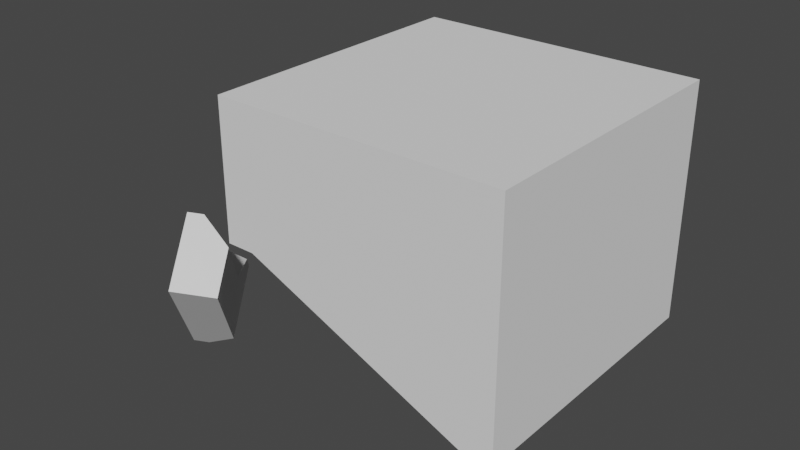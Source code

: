 # Source: Spider_Helmet.blend  (saved by Blender 3.3.6; exported with 4.5.12 LTS)
import bpy
from mathutils import Matrix  # noqa: F401  (used for matrix-valued properties, if any)

bpy.ops.wm.read_factory_settings(use_empty=True)
scene = bpy.context.scene
scene.name = 'Scene'

# ---- collections
col_collection = bpy.data.collections.new('Collection'); scene.collection.children.link(col_collection)

# ---- world
world_world = bpy.data.worlds.new('World'); scene.world = world_world
world_world.use_nodes = True; world_world.node_tree.nodes.clear()
_N = world_world.node_tree.nodes; _L = world_world.node_tree.links
n0 = _N.new('ShaderNodeOutputWorld'); n0.name = 'World Output'; n0.location = (300, 300)
n1 = _N.new('ShaderNodeBackground'); n1.name = 'Background'; n1.location = (10, 300)
n1.inputs[0].default_value = (0.05088, 0.05088, 0.05088, 1.0)
_L.new(n1.outputs[0], n0.inputs[0])
n0.is_active_output = True
world_world.color = (0.05088, 0.05088, 0.05088)
world_world.use_sun_shadow = False
world_world.sun_shadow_jitter_overblur = 0.0

# ---- meshes
me_cube_010 = bpy.data.meshes.new('Cube.010')
me_cube_010.from_pydata([(-1.159, -1.26, -0.294), (-1.426, -0.9614, -0.7589), (-1.446, -1.457, -0.2554), (-1.674, -1.046, 0.1396), (-1.941, -0.7473, -0.3253), (-2.203, -0.4553, -0.7797), (-1.974, -0.866, -1.175), (-1.713, -1.158, -0.7203), (-1.303, -1.0, -0.0441), (-1.572, -0.976, 0.1259), (-1.839, -0.6773, -0.339), (-1.571, -0.7015, -0.509), (-1.753, -0.441, -0.5347), (-1.817, -0.3684, -0.6476), (-2.1, -0.3854, -0.7935), (-1.872, -0.7961, -1.189), (-1.589, -0.7792, -1.043)], [], [(9, 10, 4, 3), (10, 12, 13, 14, 5, 4), (2, 3, 4, 7), (7, 4, 5, 6), (1, 0, 2, 7), (15, 16, 1, 7, 6), (0, 1, 11, 8), (1, 16, 13, 12, 11), (14, 15, 6, 5), (10, 11, 12), (8, 11, 10, 9), (13, 16, 15, 14), (0, 8, 9, 3, 2)])
_uv = me_cube_010.uv_layers.new(name='UVMap')
_uv.uv.foreach_set('vector', [0.625, 0.0, 0.625, 0.25, 0.625, 0.25, 0.625, 0.0, 0.625, 0.25, 0.625, 0.25, 0.625, 0.25, 0.625, 0.25, 0.625, 0.25, 0.625, 0.25, 0.375, 0.0, 0.625, 0.0, 0.625, 0.25, 0.375, 0.25, 0.375, 0.25, 0.625, 0.25, 0.625, 0.25, 0.375, 0.25, 0.375, 0.25, 0.375, 0.0, 0.375, 0.0, 0.375, 0.25, 0.375, 0.25, 0.375, 0.25, 0.375, 0.25, 0.375, 0.25, 0.375, 0.25, 0.375, 0.0, 0.375, 0.25, 0.5332, 0.25, 0.5332, 0.0, 0.375, 0.25, 0.375, 0.25, 0.625, 0.25, 0.625, 0.25, 0.5332, 0.25, 0.625, 0.25, 0.375, 0.25, 0.375, 0.25, 0.625, 0.25, 0.625, 0.25, 0.625, 0.25, 0.625, 0.25, 0.5332, 0.0, 0.5332, 0.25, 0.625, 0.25, 0.625, 0.0, 0.625, 0.25, 0.375, 0.25, 0.375, 0.25, 0.625, 0.25, 0.375, 0.0, 0.5332, 0.0, 0.625, 0.0, 0.625, 0.0, 0.375, 0.0])
me_cube_010.update()
me_cube_011 = bpy.data.meshes.new('Cube.011')
me_cube_011.from_pydata([(-1.432, 0.9554, -0.7726), (-1.165, 1.254, -0.3076), (-1.452, 1.451, -0.269), (-1.719, 1.152, -0.7339), (-1.68, 1.04, 0.126), (-1.98, 0.8601, -1.188), (-2.208, 0.4494, -0.7934), (-1.947, 0.7413, -0.3389), (-1.578, 0.97, 0.1123), (-1.309, 0.9942, -0.05773), (-1.576, 0.6956, -0.5227), (-1.845, 0.6714, -0.3527), (-1.758, 0.435, -0.5483), (-1.595, 0.7732, -1.056), (-1.878, 0.7901, -1.202), (-2.106, 0.3794, -0.8071), (-1.823, 0.3625, -0.6612)], [], [(11, 8, 4, 7), (14, 15, 6, 5), (3, 7, 4, 2), (7, 3, 5, 6), (0, 1, 9, 10), (0, 13, 14, 5, 3), (1, 0, 3, 2), (15, 16, 12, 11, 7, 6), (10, 12, 16, 13, 0), (10, 11, 12), (13, 16, 15, 14), (10, 9, 8, 11), (8, 9, 1, 2, 4)])
_uv = me_cube_011.uv_layers.new(name='UVMap')
_uv.uv.foreach_set('vector', [0.625, 0.0, 0.625, 0.25, 0.625, 0.25, 0.625, 0.0, 0.375, 0.0, 0.625, 0.0, 0.625, 0.0, 0.375, 0.0, 0.375, 0.0, 0.625, 0.0, 0.625, 0.25, 0.375, 0.25, 0.625, 0.0, 0.375, 0.0, 0.375, 0.0, 0.625, 0.0, 0.375, 0.0, 0.375, 0.25, 0.5332, 0.25, 0.5332, 0.0, 0.375, 0.0, 0.375, 0.0, 0.375, 0.0, 0.375, 0.0, 0.375, 0.0, 0.375, 0.25, 0.375, 0.0, 0.375, 0.0, 0.375, 0.25, 0.625, 0.0, 0.625, 0.0, 0.625, 0.0, 0.625, 0.0, 0.625, 0.0, 0.625, 0.0, 0.5332, 0.0, 0.625, 0.0, 0.625, 0.0, 0.375, 0.0, 0.375, 0.0, 0.5332, 0.0, 0.625, 0.0, 0.625, 0.0, 0.375, 0.0, 0.625, 0.0, 0.625, 0.0, 0.375, 0.0, 0.5332, 0.0, 0.5332, 0.25, 0.625, 0.25, 0.625, 0.0, 0.625, 0.25, 0.5332, 0.25, 0.375, 0.25, 0.375, 0.25, 0.625, 0.25])
me_cube_011.update()
me_cube_007 = bpy.data.meshes.new('Cube.007')
me_cube_007.from_pydata([(-1.133, -1.133, 0.9932), (-1.133, -1.133, 1.193), (-1.133, 1.133, 0.9932), (-1.133, 1.133, 1.193), (1.133, -1.133, 0.9932), (1.133, -1.133, 1.193), (1.133, 1.133, 0.9932), (1.133, 1.133, 1.193), (-1.133, 0.9063, 0.9932), (-1.133, 0.3398, 0.9932), (-1.133, -0.3398, 0.9932), (-1.133, -0.9063, 0.9932), (-1.133, -0.9063, 1.193), (-1.133, -0.3398, 1.193), (-1.133, 0.3398, 1.193), (-1.133, 0.9063, 1.193), (1.133, -0.9063, 0.9932), (1.133, -0.3398, 0.9932), (1.133, 0.3398, 0.9932), (1.133, 0.9063, 0.9932), (1.133, 0.9063, 1.193), (1.133, 0.3398, 1.193), (1.133, -0.3398, 1.193), (1.133, -0.9063, 1.193), (0.9063, 1.133, 0.9932), (-0.9063, 1.133, 0.9932), (-0.9063, 1.133, 1.193), (0.9063, 1.133, 1.193), (-0.9063, -1.133, 0.9932), (0.9063, -1.133, 0.9932), (0.9063, -1.133, 1.193), (-0.9063, -1.133, 1.193), (-0.9063, 0.9063, 1.193), (0.9063, 0.9063, 1.193), (-0.9063, 0.3398, 1.193), (0.9063, 0.3398, 1.193), (-0.9063, -0.3398, 1.193), (0.9063, -0.3398, 1.193), (-0.9063, -0.9063, 1.193), (0.9063, -0.9063, 1.193), (0.9063, 0.9063, 0.9932), (-0.9063, 0.9063, 0.9932), (0.9063, 0.3398, 0.9932), (-0.9063, 0.3398, 0.9932), (0.9063, -0.3398, 0.9932), (-0.9063, -0.3398, 0.9932), (0.9063, -0.9063, 0.9932), (-0.9063, -0.9063, 0.9932), (-1.133, 0.3398, 0.6983), (-1.133, -0.3398, 0.6983), (-0.9063, 0.3398, 0.6983), (-0.9063, -0.3398, 0.6983), (-1.133, -0.9063, 0.9932), (-1.133, -1.133, 0.9932), (-0.9063, 1.133, 0.9932), (-1.133, 1.133, 0.9932), (1.133, 0.9063, 0.9932), (1.133, 1.133, 0.9932), (0.9063, -1.133, 0.9932), (1.133, -1.133, 0.9932), (-1.133, 0.9063, 0.9932), (1.133, -0.9063, 0.9932), (1.133, -0.3398, 0.9932), (1.133, 0.3398, 0.9932), (-0.9063, 0.9063, 0.9932), (-0.9063, -0.9063, 0.9932), (0.9063, 1.133, 0.9932), (-0.9063, -1.133, 0.9932), (0.9063, 0.9063, 0.9932), (0.9063, 0.3398, 0.9932), (0.9063, -0.3398, 0.9932), (0.9063, -0.9063, 0.9932), (-1.133, 0.3398, 0.6983), (-1.133, -0.3398, 0.6983), (-0.9063, 0.3398, 0.6983), (-0.9063, -0.3398, 0.6983), (-1.133, -0.9063, 0.1037), (-1.133, -1.133, 0.1037), (-0.9063, 1.133, 0.1037), (-1.133, 1.133, 0.1037), (1.133, 0.9063, -0.6786), (1.133, 1.133, -0.6786), (0.9063, -1.133, -0.6786), (1.133, -1.133, -0.6786), (-1.133, 0.9063, 0.1037), (1.133, -0.9063, -0.6786), (1.133, -0.3398, -0.6786), (1.133, 0.3398, -0.6786), (-0.9063, 0.9063, 0.1037), (-0.9063, -0.9063, 0.1037), (0.9063, 1.133, -0.6786), (-0.9063, -1.133, 0.1037), (0.9063, 0.9063, -0.6786), (0.9063, 0.3398, -0.6786), (0.9063, -0.3398, -0.6786), (0.9063, -0.9063, -0.6786)], [], [(8, 15, 3, 2), (24, 27, 7, 6), (16, 23, 5, 4), (28, 31, 1, 0), (2, 25, 54, 55), (38, 12, 1, 31), (26, 3, 15, 32), (32, 15, 14, 34), (34, 14, 13, 36), (36, 13, 12, 38), (28, 0, 53, 67), (49, 48, 72, 73), (4, 29, 58, 59), (41, 8, 60, 64), (6, 7, 20, 19), (19, 20, 21, 18), (18, 21, 22, 17), (17, 22, 23, 16), (0, 1, 12, 11), (11, 12, 13, 10), (10, 13, 14, 9), (9, 14, 15, 8), (10, 45, 47, 11), (45, 44, 46, 47), (10, 9, 48, 49), (43, 42, 44, 45), (8, 41, 43, 9), (41, 40, 42, 43), (46, 44, 70, 71), (40, 41, 64, 68), (22, 37, 39, 23), (37, 36, 38, 39), (21, 35, 37, 22), (35, 34, 36, 37), (20, 33, 35, 21), (33, 32, 34, 35), (7, 27, 33, 20), (27, 26, 32, 33), (23, 39, 30, 5), (39, 38, 31, 30), (19, 18, 63, 56), (25, 24, 66, 54), (4, 5, 30, 29), (29, 30, 31, 28), (2, 3, 26, 25), (25, 26, 27, 24), (47, 46, 71, 65), (45, 10, 49, 51), (43, 45, 51, 50), (9, 43, 50, 48), (63, 62, 86, 87), (58, 67, 91, 82), (71, 70, 94, 95), (62, 61, 85, 86), (67, 53, 77, 91), (65, 71, 95, 89), (61, 59, 83, 85), (54, 66, 90, 78), (60, 55, 79, 84), (72, 74, 75, 73), (48, 50, 74, 72), (44, 42, 69, 70), (29, 28, 67, 58), (8, 2, 55, 60), (51, 49, 73, 75), (16, 4, 59, 61), (11, 47, 65, 52), (50, 51, 75, 74), (17, 16, 61, 62), (42, 40, 68, 69), (6, 19, 56, 57), (24, 6, 57, 66), (18, 17, 62, 63), (0, 11, 52, 53), (95, 85, 83, 82), (90, 81, 80, 92), (92, 80, 87, 93), (93, 87, 86, 94), (94, 86, 85, 95), (79, 78, 88, 84), (78, 90, 92, 88), (76, 89, 91, 77), (89, 95, 82, 91), (70, 69, 93, 94), (53, 52, 76, 77), (56, 63, 87, 80), (69, 68, 92, 93), (55, 54, 78, 79), (68, 64, 88, 92), (64, 60, 84, 88), (57, 56, 80, 81), (52, 65, 89, 76), (59, 58, 82, 83), (66, 57, 81, 90)])
_uv = me_cube_007.uv_layers.new(name='UVMap')
_uv.uv.foreach_set('vector', [0.375, 0.2, 0.625, 0.2, 0.625, 0.25, 0.375, 0.25, 0.375, 0.4167, 0.625, 0.4167, 0.625, 0.5, 0.375, 0.5, 0.375, 0.7, 0.625, 0.7, 0.625, 0.75, 0.375, 0.75, 0.375, 0.9167, 0.625, 0.9167, 0.625, 1.0, 0.375, 1.0, 0.375, 0.25, 0.375, 0.3333, 0.375, 0.3333, 0.375, 0.25, 0.7917, 0.7, 0.875, 0.7, 0.875, 0.75, 0.7917, 0.75, 0.7917, 0.5, 0.875, 0.5, 0.875, 0.55, 0.7917, 0.55, 0.7917, 0.55, 0.875, 0.55, 0.875, 0.6, 0.7917, 0.6, 0.7917, 0.6, 0.875, 0.6, 0.875, 0.65, 0.7917, 0.65, 0.7917, 0.65, 0.875, 0.65, 0.875, 0.7, 0.7917, 0.7, 0.375, 0.9167, 0.375, 1.0, 0.375, 1.0, 0.375, 0.9167, 0.375, 0.1, 0.375, 0.15, 0.375, 0.15, 0.375, 0.1, 0.375, 0.75, 0.375, 0.8333, 0.375, 0.8333, 0.375, 0.75, 0.2083, 0.55, 0.125, 0.55, 0.125, 0.55, 0.2083, 0.55, 0.375, 0.5, 0.625, 0.5, 0.625, 0.55, 0.375, 0.55, 0.375, 0.55, 0.625, 0.55, 0.625, 0.6, 0.375, 0.6, 0.375, 0.6, 0.625, 0.6, 0.625, 0.65, 0.375, 0.65, 0.375, 0.65, 0.625, 0.65, 0.625, 0.7, 0.375, 0.7, 0.375, 0.0, 0.625, 0.0, 0.625, 0.05, 0.375, 0.05, 0.375, 0.05, 0.625, 0.05, 0.625, 0.1, 0.375, 0.1, 0.375, 0.1, 0.625, 0.1, 0.625, 0.15, 0.375, 0.15, 0.375, 0.15, 0.625, 0.15, 0.625, 0.2, 0.375, 0.2, 0.125, 0.65, 0.2083, 0.65, 0.2083, 0.7, 0.125, 0.7, 0.2083, 0.65, 0.2917, 0.65, 0.2917, 0.7, 0.2083, 0.7, 0.375, 0.1, 0.375, 0.15, 0.375, 0.15, 0.375, 0.1, 0.2083, 0.6, 0.2917, 0.6, 0.2917, 0.65, 0.2083, 0.65, 0.125, 0.55, 0.2083, 0.55, 0.2083, 0.6, 0.125, 0.6, 0.2083, 0.55, 0.2917, 0.55, 0.2917, 0.6, 0.2083, 0.6, 0.2917, 0.7, 0.2917, 0.65, 0.2917, 0.65, 0.2917, 0.7, 0.2917, 0.55, 0.2083, 0.55, 0.2083, 0.55, 0.2917, 0.55, 0.625, 0.65, 0.7083, 0.65, 0.7083, 0.7, 0.625, 0.7, 0.7083, 0.65, 0.7917, 0.65, 0.7917, 0.7, 0.7083, 0.7, 0.625, 0.6, 0.7083, 0.6, 0.7083, 0.65, 0.625, 0.65, 0.7083, 0.6, 0.7917, 0.6, 0.7917, 0.65, 0.7083, 0.65, 0.625, 0.55, 0.7083, 0.55, 0.7083, 0.6, 0.625, 0.6, 0.7083, 0.55, 0.7917, 0.55, 0.7917, 0.6, 0.7083, 0.6, 0.625, 0.5, 0.7083, 0.5, 0.7083, 0.55, 0.625, 0.55, 0.7083, 0.5, 0.7917, 0.5, 0.7917, 0.55, 0.7083, 0.55, 0.625, 0.7, 0.7083, 0.7, 0.7083, 0.75, 0.625, 0.75, 0.7083, 0.7, 0.7917, 0.7, 0.7917, 0.75, 0.7083, 0.75, 0.375, 0.55, 0.375, 0.6, 0.375, 0.6, 0.375, 0.55, 0.375, 0.3333, 0.375, 0.4167, 0.375, 0.4167, 0.375, 0.3333, 0.375, 0.75, 0.625, 0.75, 0.625, 0.8333, 0.375, 0.8333, 0.375, 0.8333, 0.625, 0.8333, 0.625, 0.9167, 0.375, 0.9167, 0.375, 0.25, 0.625, 0.25, 0.625, 0.3333, 0.375, 0.3333, 0.375, 0.3333, 0.625, 0.3333, 0.625, 0.4167, 0.375, 0.4167, 0.2083, 0.7, 0.2917, 0.7, 0.2917, 0.7, 0.2083, 0.7, 0.2083, 0.65, 0.125, 0.65, 0.125, 0.65, 0.2083, 0.65, 0.2083, 0.6, 0.2083, 0.65, 0.2083, 0.65, 0.2083, 0.6, 0.125, 0.6, 0.2083, 0.6, 0.2083, 0.6, 0.125, 0.6, 0.375, 0.6, 0.375, 0.65, 0.375, 0.65, 0.375, 0.6, 0.375, 0.8333, 0.375, 0.9167, 0.375, 0.9167, 0.375, 0.8333, 0.2917, 0.7, 0.2917, 0.65, 0.2917, 0.65, 0.2917, 0.7, 0.375, 0.65, 0.375, 0.7, 0.375, 0.7, 0.375, 0.65, 0.375, 0.9167, 0.375, 1.0, 0.375, 1.0, 0.375, 0.9167, 0.2083, 0.7, 0.2917, 0.7, 0.2917, 0.7, 0.2083, 0.7, 0.375, 0.7, 0.375, 0.75, 0.375, 0.75, 0.375, 0.7, 0.375, 0.3333, 0.375, 0.4167, 0.375, 0.4167, 0.375, 0.3333, 0.375, 0.2, 0.375, 0.25, 0.375, 0.25, 0.375, 0.2, 0.125, 0.6, 0.2083, 0.6, 0.2083, 0.65, 0.125, 0.65, 0.125, 0.6, 0.2083, 0.6, 0.2083, 0.6, 0.125, 0.6, 0.2917, 0.65, 0.2917, 0.6, 0.2917, 0.6, 0.2917, 0.65, 0.375, 0.8333, 0.375, 0.9167, 0.375, 0.9167, 0.375, 0.8333, 0.375, 0.2, 0.375, 0.25, 0.375, 0.25, 0.375, 0.2, 0.2083, 0.65, 0.125, 0.65, 0.125, 0.65, 0.2083, 0.65, 0.375, 0.7, 0.375, 0.75, 0.375, 0.75, 0.375, 0.7, 0.125, 0.7, 0.2083, 0.7, 0.2083, 0.7, 0.125, 0.7, 0.2083, 0.6, 0.2083, 0.65, 0.2083, 0.65, 0.2083, 0.6, 0.375, 0.65, 0.375, 0.7, 0.375, 0.7, 0.375, 0.65, 0.2917, 0.6, 0.2917, 0.55, 0.2917, 0.55, 0.2917, 0.6, 0.375, 0.5, 0.375, 0.55, 0.375, 0.55, 0.375, 0.5, 0.375, 0.4167, 0.375, 0.5, 0.375, 0.5, 0.375, 0.4167, 0.375, 0.6, 0.375, 0.65, 0.375, 0.65, 0.375, 0.6, 0.375, 0.0, 0.375, 0.05, 0.375, 0.05, 0.375, 0.0, 0.2917, 0.7, 0.375, 0.7, 0.375, 0.75, 0.2917, 0.75, 0.2917, 0.5, 0.375, 0.5, 0.375, 0.55, 0.2917, 0.55, 0.2917, 0.55, 0.375, 0.55, 0.375, 0.6, 0.2917, 0.6, 0.2917, 0.6, 0.375, 0.6, 0.375, 0.65, 0.2917, 0.65, 0.2917, 0.65, 0.375, 0.65, 0.375, 0.7, 0.2917, 0.7, 0.125, 0.5, 0.2083, 0.5, 0.2083, 0.55, 0.125, 0.55, 0.2083, 0.5, 0.2917, 0.5, 0.2917, 0.55, 0.2083, 0.55, 0.125, 0.7, 0.2083, 0.7, 0.2083, 0.75, 0.125, 0.75, 0.2083, 0.7, 0.2917, 0.7, 0.2917, 0.75, 0.2083, 0.75, 0.2917, 0.65, 0.2917, 0.6, 0.2917, 0.6, 0.2917, 0.65, 0.375, 0.0, 0.375, 0.05, 0.375, 0.05, 0.375, 0.0, 0.375, 0.55, 0.375, 0.6, 0.375, 0.6, 0.375, 0.55, 0.2917, 0.6, 0.2917, 0.55, 0.2917, 0.55, 0.2917, 0.6, 0.375, 0.25, 0.375, 0.3333, 0.375, 0.3333, 0.375, 0.25, 0.2917, 0.55, 0.2083, 0.55, 0.2083, 0.55, 0.2917, 0.55, 0.2083, 0.55, 0.125, 0.55, 0.125, 0.55, 0.2083, 0.55, 0.375, 0.5, 0.375, 0.55, 0.375, 0.55, 0.375, 0.5, 0.125, 0.7, 0.2083, 0.7, 0.2083, 0.7, 0.125, 0.7, 0.375, 0.75, 0.375, 0.8333, 0.375, 0.8333, 0.375, 0.75, 0.375, 0.4167, 0.375, 0.5, 0.375, 0.5, 0.375, 0.4167])
me_cube_007.update()

# ---- objects
ob_rightmandibleguard = bpy.data.objects.new('RightMandibleGuard', me_cube_010)
ob_leftmandibleguard = bpy.data.objects.new('LeftMandibleGuard', me_cube_011)
ob_helmet = bpy.data.objects.new('Helmet', me_cube_007)

# ---- transforms, parenting, visibility, modifiers, constraints
ob_rightmandibleguard.location = (0.0, 0.0, 0.0)
ob_leftmandibleguard.location = (0.0, 0.0, 0.0)
ob_helmet.location = (0.0, 0.0, 0.0)

# ---- collection membership
col_collection.objects.link(ob_rightmandibleguard)
col_collection.objects.link(ob_leftmandibleguard)
col_collection.objects.link(ob_helmet)

# ---- scene / render settings (as saved in the file)
scene.frame_start = 1; scene.frame_end = 250; scene.frame_set(1)
scene.render.engine = 'BLENDER_EEVEE_NEXT'
scene.cycles.sampling_pattern = 'TABULATED_SOBOL'
scene.cycles.use_light_tree = False
scene.view_settings.view_transform = 'Filmic'
bpy.context.view_layer.update()

# ---- added for rendering (the .blend has no active camera and no usable light): camera, sun
cam_auto = bpy.data.cameras.new('AutoCamera')
cam_auto.lens = 50.0
cam_auto.sensor_width = 36.0
cam_auto.clip_end = 1000.0
ob_auto_camera = bpy.data.objects.new('AutoCamera', cam_auto)
scene.collection.objects.link(ob_auto_camera)
ob_auto_camera.location = (4.121, -5.59358, 3.72258)
ob_auto_camera.rotation_euler = (1.09748, -7.21219e-08, 0.694738)
scene.camera = ob_auto_camera
light_auto_sun = bpy.data.lights.new('AutoSun', 'SUN')
light_auto_sun.energy = 3.0
light_auto_sun.angle = 0.0523599
ob_auto_sun = bpy.data.objects.new('AutoSun', light_auto_sun)
scene.collection.objects.link(ob_auto_sun)
ob_auto_sun.rotation_euler = (0.872665, 0.174533, 0.523599)
bpy.context.view_layer.update()
